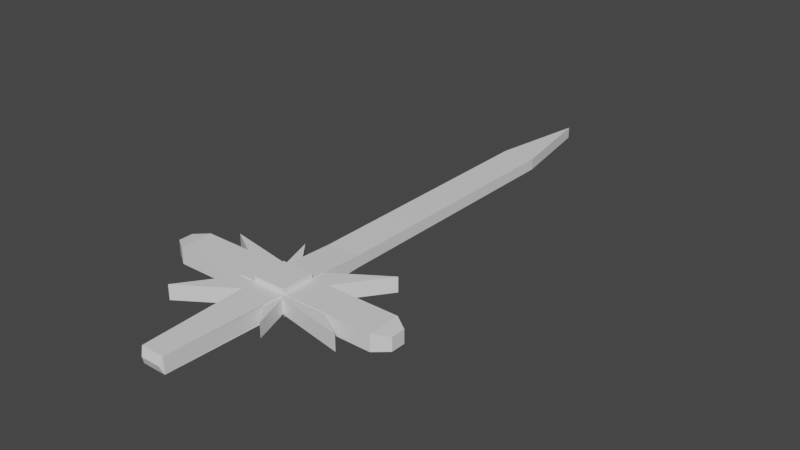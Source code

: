 # Source: Dagger.blend  (saved by Blender 3.4.6; exported with 4.5.12 LTS)
import bpy
from mathutils import Matrix  # noqa: F401  (used for matrix-valued properties, if any)

bpy.ops.wm.read_factory_settings(use_empty=True)
scene = bpy.context.scene
scene.name = 'Scene'

# ---- collections
col_collection = bpy.data.collections.new('Collection'); scene.collection.children.link(col_collection)

# ---- materials (node trees are filled in below, after node groups)
mat_material = bpy.data.materials.new('Material')
mat_material.alpha_threshold = 0.0
mat_material.use_transparent_shadow = False
mat_material.roughness = 0.5
mat_material.line_color = (0.0, 0.0, 0.0, 1.0)

# ---- material node trees
mat_material.use_nodes = True; mat_material.node_tree.nodes.clear()
_N = mat_material.node_tree.nodes; _L = mat_material.node_tree.links
n0 = _N.new('ShaderNodeOutputMaterial'); n0.name = 'Material Output'; n0.location = (300, 300)
n1 = _N.new('ShaderNodeBsdfPrincipled'); n1.name = 'Principled BSDF'; n1.location = (10, 300)
n1.distribution = 'GGX'
n1.subsurface_method = 'RANDOM_WALK_SKIN'
n1.inputs[3].default_value = 1.45
n1.inputs[27].default_value = (0.0, 0.0, 0.0, 1.0)
n1.inputs[28].default_value = 1.0
_L.new(n1.outputs[0], n0.inputs[0])
n0.is_active_output = True

# ---- world
world_world = bpy.data.worlds.new('World'); scene.world = world_world
world_world.use_nodes = True; world_world.node_tree.nodes.clear()
_N = world_world.node_tree.nodes; _L = world_world.node_tree.links
n0 = _N.new('ShaderNodeOutputWorld'); n0.name = 'World Output'; n0.location = (300, 300)
n1 = _N.new('ShaderNodeBackground'); n1.name = 'Background'; n1.location = (10, 300)
n1.inputs[0].default_value = (0.05088, 0.05088, 0.05088, 1.0)
_L.new(n1.outputs[0], n0.inputs[0])
n0.is_active_output = True
world_world.color = (0.05088, 0.05088, 0.05088)
world_world.use_sun_shadow = False
world_world.sun_shadow_jitter_overblur = 0.0

# ---- meshes
me_cube = bpy.data.meshes.new('Cube')
me_cube.from_pydata([(-6.519, 1.0, 0.5), (-6.519, -1.0, 0.5), (-1.899, 3.476, -0.4317), (-1.0, 1.0, 0.78), (-5.313, 2.012, -0.4803), (-1.899, 3.476, 0.4317), (1.899, -3.476, -0.4317), (-5.313, 2.012, 0.4803), (1.899, -3.476, 0.4317), (-4.116, -3.916, -0.4529), (-1.0, -1.0, 0.78), (5.313, -2.012, -0.4803), (5.313, -2.012, 0.4803), (-4.116, -3.916, 0.4529), (-1.0, 1.0, 0.5), (4.116, 3.916, -0.4529), (-7.389, 0.4387, 0.4), (4.116, 3.916, 0.4529), (-7.389, -0.4387, 0.4), (-1.0, 20.58, 0.35), (-0.7181, -8.221, 0.4849), (0.0, 26.4, 0.35), (-0.5922, -8.403, 0.0), (-1.0, -1.0, 0.5), (-1.0, 4.326, 0.35), (6.519, 1.0, 0.5), (6.519, -1.0, 0.5), (1.0, 1.0, 0.78), (1.0, -1.0, 0.78), (1.0, 1.0, 0.5), (7.389, 0.4387, 0.4), (7.389, -0.4387, 0.4), (1.0, 20.58, 0.35), (0.7181, -8.221, 0.4849), (0.5922, -8.403, 0.0), (1.0, -1.0, 0.5), (1.0, 4.326, 0.35), (-6.519, 1.0, -0.5), (-6.519, -1.0, -0.5), (-1.0, 1.0, -0.78), (-1.0, -1.0, -0.78), (-1.0, 1.0, -0.5), (-7.389, 0.4387, -0.4), (-7.389, -0.4387, -0.4), (-1.0, 20.58, -0.35), (-0.7181, -8.221, -0.4849), (0.0, 26.4, -0.35), (-1.0, -1.0, -0.5), (-1.0, 4.326, -0.35), (6.519, 1.0, -0.5), (6.519, -1.0, -0.5), (1.0, 1.0, -0.78), (1.0, -1.0, -0.78), (1.0, 1.0, -0.5), (7.389, 0.4387, -0.4), (7.389, -0.4387, -0.4), (1.0, 20.58, -0.35), (0.7181, -8.221, -0.4849), (1.0, -1.0, -0.5), (1.0, 4.326, -0.35), (-1.984, -1.0, 0.4529), (-1.984, -1.0, -0.4529), (-1.0, -1.0, -0.4529), (-1.0, -1.0, 0.4529), (-0.967, -1.846, -0.3846), (-0.967, -1.846, 0.4529), (-0.9865, -1.345, -0.4529), (-0.9561, -1.839, -0.4529), (1.0, 1.868, -0.4529), (1.0, 1.0, -0.4529), (1.0, 1.0, 0.4529), (1.0, 1.868, 0.4529), (1.984, 1.0, -0.4529), (1.984, 1.0, 0.4529), (-1.0, 1.214, 0.4803), (-1.0, 1.214, -0.4803), (-1.0, 1.0, -0.4803), (-1.0, 1.0, 0.4803), (-3.629, 1.0, 0.4803), (-3.629, 1.0, -0.4803), (0.9883, -1.212, -0.4803), (0.9883, -1.212, 0.4803), (1.0, -1.0, -0.4803), (1.0, -1.0, 0.4803), (3.629, -1.0, -0.4803), (3.629, -1.0, 0.4803), (-1.0, 1.214, 0.4317), (-1.0, 1.214, -0.4317), (-1.0, 2.362, -0.4317), (-1.0, 2.362, 0.4317), (0.9297, -2.275, 0.4139), (0.9339, -2.28, 0.4317), (0.9443, -2.012, 0.4317), (0.9339, -2.28, -0.4317), (0.9443, -2.012, -0.4317), (0.9297, -2.275, -0.4139), (0.9883, -1.212, -0.4317), (0.9883, -1.212, 0.4317), (-1.157, 1.243, -0.4317), (-1.157, 1.243, 0.4317), (1.157, -1.243, -0.4317), (1.157, -1.243, 0.4317)], [], [(37, 38, 43, 42), (40, 39, 51, 52), (40, 52, 58, 47), (41, 53, 51, 39), (39, 40, 47, 41), (51, 53, 58, 52), (38, 37, 41, 47), (74, 77, 14, 24, 48, 41, 76, 75, 87, 88, 89, 86), (79, 76, 41, 37, 0, 14, 77, 78), (16, 0, 37, 42), (1, 0, 16, 18), (1, 18, 43, 38), (60, 63, 23, 1, 38, 47, 62, 61), (18, 16, 42, 43), (47, 58, 57, 45), (23, 20, 33, 35), (20, 22, 34, 33), (45, 57, 34, 22), (66, 62, 47, 45, 22, 20, 23, 63, 65, 64, 67), (81, 83, 35, 33, 34, 57, 58, 82, 80, 96, 94, 93, 95, 90, 91, 92, 97), (10, 23, 35, 28), (3, 14, 23, 10), (1, 23, 14, 0), (10, 28, 27, 3), (14, 29, 36, 24), (14, 3, 27, 29), (27, 28, 35, 29), (41, 48, 59, 53), (68, 69, 53, 59, 36, 29, 70, 71), (31, 55, 54, 30), (30, 54, 49, 25), (26, 50, 55, 31), (26, 31, 30, 25), (50, 49, 54, 55), (73, 70, 29, 25, 49, 53, 69, 72), (26, 25, 29, 35), (50, 58, 53, 49), (84, 82, 58, 50, 26, 35, 83, 85), (32, 36, 59, 56), (19, 44, 48, 24), (19, 24, 36, 32), (44, 56, 59, 48), (44, 46, 56), (19, 32, 21), (32, 56, 46, 21), (19, 21, 46, 44), (64, 65, 13, 9, 67), (9, 13, 60, 61), (71, 17, 15, 68), (15, 17, 73, 72), (68, 15, 72, 69), (66, 67, 9, 61, 62), (65, 63, 60, 13), (73, 17, 71, 70), (7, 4, 79, 78), (75, 4, 7, 74, 86, 99, 98, 87), (85, 12, 11, 84), (96, 80, 11, 12, 81, 97, 101, 100), (84, 11, 80, 82), (4, 75, 76, 79), (78, 77, 74, 7), (83, 81, 12, 85), (99, 5, 2, 98), (88, 2, 5, 89), (8, 6, 100, 101), (93, 6, 8, 91, 90, 95), (6, 93, 94, 96, 100), (2, 88, 87, 98), (99, 86, 89, 5), (97, 92, 91, 8, 101)])
me_cube.polygons.foreach_set('material_index', [0, 0, 0, 0, 0, 0, 0, 0, 0, 0, 0, 0, 0, 0, 0, 0, 0, 0, 0, 0, 0, 0, 0, 0, 0, 0, 0, 0, 0, 0, 0, 0, 0, 0, 0, 0, 0, 0, 0, 0, 0, 0, 0, 0, 0, 0, 568, 568, 568, 568, 568, 568, 568, 568, 568, 568, 568, 568, 568, 568, 568, 568, 568, 568, 568, 568, 568, 568, 568, 568])
_uv = me_cube.uv_layers.new(name='UVMap')
_uv.uv.foreach_set('vector', [0.625, 0.5, 0.625, 0.75, 0.625, 0.75, 0.625, 0.5, 0.0, 0.0, 0.0, 0.0, 0.0, 0.0, 0.0, 0.0, 0.0, 0.0, 0.0, 0.0, 0.0, 0.0, 0.0, 0.0, 0.0, 0.0, 0.0, 0.0, 0.0, 0.0, 0.0, 0.0, 0.0, 0.0, 0.0, 0.0, 0.0, 0.0, 0.0, 0.0, 0.0, 0.0, 0.0, 0.0, 0.0, 0.0, 0.0, 0.0, 0.625, 0.75, 0.625, 0.5, 0.0, 0.0, 0.0, 0.0, 0.0, 0.0, 0.0, 0.0, 0.0, 0.0, 0.0, 0.0, 0.0, 0.0, 0.0, 0.0, 0.0, 0.0, 0.0, 0.0, 0.0, 0.0, 0.0, 0.0, 0.0, 0.0, 0.0, 0.0, 0.2918, 0.2335, 0.0, 0.0, 0.0, 0.0, 0.625, 0.5, 0.0, 0.0, 0.0, 0.0, 0.0, 0.0, 0.005873, 0.004699, 0.0, 0.0, 0.0, 0.0, 0.625, 0.5, 0.625, 0.5, 0.0, 0.0, 0.0, 0.0, 0.0, 0.0, 0.0, 0.0, 0.0, 0.0, 0.0, 0.0, 0.625, 0.75, 0.625, 0.75, 0.005972, 0.007166, 0.0, 0.0, 0.0, 0.0, 0.0, 0.0, 0.625, 0.75, 0.0, 0.0, 0.0, 0.0, 0.1055, 0.1266, 0.0, 0.0, 0.0, 0.0, 0.625, 0.5, 0.625, 0.75, 0.0, 0.0, 0.0, 0.0, 0.0, 0.0, 0.0, 0.0, 0.0, 0.0, 0.0, 0.0, 0.0, 0.0, 0.0, 0.0, 0.0, 0.0, 0.0, 0.0, 0.0, 0.0, 0.0, 0.0, 0.0, 0.0, 0.0, 0.0, 0.0, 0.0, 0.0, 0.0, 0.0, 0.0, 0.0, 0.0, 0.0, 0.0, 0.0, 0.0, 0.0, 0.0, 0.0, 0.0, 0.0, 0.0, 0.0, 0.0, 0.0, 0.0, 0.0, 0.0, 0.0, 0.0, 0.0, 0.0, 0.0, 0.0, 0.0, 0.0, 0.0, 0.0, 0.0, 0.0, 0.0, 0.0, 0.0, 0.0, 0.0, 0.0, 0.0, 0.0, 0.0, 0.0, 0.0, 0.0, 0.0, 0.0, 0.0, 0.0, 0.0, 0.0, 0.0, 0.0, 0.0, 0.0, 0.0, 0.0, 0.0, 0.0, 0.0, 0.0, 0.0, 0.0, 0.0, 0.0, 0.0, 0.0, 0.0, 0.0, 0.0, 0.0, 0.0, 0.0, 0.0, 0.0, 0.0, 0.0, 0.0, 0.0, 0.0, 0.0, 0.0, 0.0, 0.0, 0.0, 0.0, 0.0, 0.0, 0.0, 0.0, 0.0, 0.0, 0.0, 0.0, 0.0, 0.0, 0.0, 0.0, 0.0, 0.0, 0.0, 0.0, 0.0, 0.0, 0.0, 0.0, 0.0, 0.0, 0.0, 0.0, 0.0, 0.0, 0.0, 0.0, 0.0, 0.0, 0.0, 0.0, 0.0, 0.0, 0.0, 0.0, 0.0, 0.0, 0.0, 0.0, 0.0, 0.0, 0.0, 0.0, 0.0, 0.0, 0.0, 0.0, 0.0, 0.0, 0.0, 0.0, 0.0, 0.0, 0.0, 0.0, 0.0, 0.0, 0.0, 0.0, 0.0, 0.0, 0.0, 0.0, 0.0, 0.0, 0.0, 0.0, 0.0, 0.0, 0.0, 0.0, 0.0, 0.0, 0.0, 0.0, 0.0, 0.0, 0.0, 0.0, 0.0, 0.0, 0.0, 0.0, 0.0, 0.0, 0.0, 0.0, 0.0, 0.0, 0.0, 0.0, 0.0, 0.0, 0.0, 0.0, 0.0, 0.0, 0.0, 0.0, 0.0, 0.0, 0.0, 0.0, 0.0, 0.0, 0.0, 0.0, 0.0, 0.0, 0.0, 0.0, 0.0, 0.0, 0.0, 0.0, 0.0, 0.0, 0.0, 0.0, 0.0, 0.0, 0.0, 0.0, 0.0, 0.0, 0.0, 0.0, 0.0, 0.0, 0.0, 0.0, 0.0, 0.0, 0.0, 0.0, 0.0, 0.0, 0.0, 0.0, 0.0, 0.0, 0.0, 0.0, 0.0, 0.0, 0.0, 0.0, 0.0, 0.0, 0.0, 0.0, 0.0, 0.0, 0.0, 0.0, 0.0, 0.0, 0.0, 0.0, 0.0, 0.0, 0.0, 0.0, 0.0, 0.0, 0.0, 0.0, 0.0, 0.0, 0.0, 0.0, 0.0, 0.0, 0.0, 0.0, 0.0, 0.0, 0.0, 0.0, 0.0, 0.0, 0.0, 0.0, 0.0, 0.0, 0.0, 0.0, 0.0, 0.0, 0.0, 0.0, 0.0, 0.0, 0.0, 0.0, 0.0, 0.0, 0.0, 0.3939, 0.08683, 0.625, 0.08683, 0.625, 0.25, 0.375, 0.25, 0.375, 0.08627, 0.375, 0.25, 0.625, 0.25, 0.625, 0.4064, 0.375, 0.4064, 0.625, 0.5885, 0.625, 0.75, 0.375, 0.75, 0.375, 0.5885, 0.375, 0.75, 0.625, 0.75, 0.625, 0.9064, 0.375, 0.9064, 0.375, 0.5885, 0.375, 0.75, 0.2186, 0.75, 0.2854, 0.6518, 0.178, 0.6247, 0.125, 0.6637, 0.125, 0.5, 0.2814, 0.5, 0.2146, 0.5982, 0.875, 0.6632, 0.7854, 0.5982, 0.7186, 0.5, 0.875, 0.5, 0.7814, 0.75, 0.625, 0.75, 0.625, 0.5885, 0.7146, 0.6518, 0.625, 0.25, 0.375, 0.25, 0.375, 0.1649, 0.625, 0.1649, 0.375, 0.4399, 0.375, 0.25, 0.625, 0.25, 0.625, 0.4399, 0.6123, 0.4399, 0.6123, 0.433, 0.3877, 0.433, 0.3877, 0.4399, 0.625, 0.6649, 0.625, 0.75, 0.375, 0.75, 0.375, 0.6649, 0.3877, 0.9404, 0.375, 0.9404, 0.375, 0.75, 0.625, 0.75, 0.625, 0.9404, 0.6123, 0.9404, 0.6123, 0.933, 0.3877, 0.933, 0.375, 0.6649, 0.375, 0.75, 0.1846, 0.75, 0.2077, 0.724, 0.125, 0.5, 0.3149, 0.5, 0.2923, 0.526, 0.125, 0.5851, 0.875, 0.5851, 0.7077, 0.526, 0.6851, 0.5, 0.875, 0.5, 0.7923, 0.724, 0.8154, 0.75, 0.625, 0.75, 0.625, 0.6649, 0.625, 0.1039, 0.625, 0.25, 0.375, 0.25, 0.375, 0.1039, 0.375, 0.3389, 0.375, 0.25, 0.625, 0.25, 0.625, 0.3389, 0.625, 0.75, 0.375, 0.75, 0.375, 0.6039, 0.625, 0.6039, 0.375, 0.8454, 0.375, 0.75, 0.625, 0.75, 0.625, 0.8454, 0.6198, 0.8458, 0.3802, 0.8458, 0.375, 0.75, 0.2796, 0.75, 0.2963, 0.7187, 0.3484, 0.6236, 0.375, 0.6039, 0.125, 0.5, 0.2139, 0.5, 0.1497, 0.6278, 0.125, 0.6461, 0.875, 0.6461, 0.8503, 0.6278, 0.7861, 0.5, 0.875, 0.5, 0.6516, 0.6236, 0.7037, 0.7187, 0.7204, 0.75, 0.625, 0.75, 0.625, 0.6039])
me_cube.materials.append(mat_material)
me_cube.use_mirror_vertex_groups = False
me_cube.update()

# ---- objects
ob_cube = bpy.data.objects.new('Cube', me_cube)

# ---- transforms, parenting, visibility, modifiers, constraints
ob_cube.location = (0.0, 0.0, 0.0)
ob_cube.lock_rotations_4d = False
ob_cube.empty_display_type = 'ARROWS'
ob_cube.lineart.crease_threshold = 0.0

# ---- collection membership
col_collection.objects.link(ob_cube)

# ---- scene / render settings (as saved in the file)
scene.frame_start = 1; scene.frame_end = 250; scene.frame_set(1)
scene.render.engine = 'BLENDER_EEVEE_NEXT'
scene.cycles.sampling_pattern = 'TABULATED_SOBOL'
scene.cycles.use_light_tree = False
scene.view_settings.view_transform = 'Filmic'
bpy.context.view_layer.update()

# ---- added for rendering (the .blend has no active camera and no usable light): camera, sun
cam_auto = bpy.data.cameras.new('AutoCamera')
cam_auto.lens = 50.0
cam_auto.sensor_width = 36.0
cam_auto.clip_end = 1000.0
ob_auto_camera = bpy.data.objects.new('AutoCamera', cam_auto)
scene.collection.objects.link(ob_auto_camera)
ob_auto_camera.location = (35.0089, -33.0143, 28.0071)
ob_auto_camera.rotation_euler = (1.09748, -7.21219e-08, 0.694738)
scene.camera = ob_auto_camera
light_auto_sun = bpy.data.lights.new('AutoSun', 'SUN')
light_auto_sun.energy = 3.0
light_auto_sun.angle = 0.0523599
ob_auto_sun = bpy.data.objects.new('AutoSun', light_auto_sun)
scene.collection.objects.link(ob_auto_sun)
ob_auto_sun.rotation_euler = (0.872665, 0.174533, 0.523599)
bpy.context.view_layer.update()
